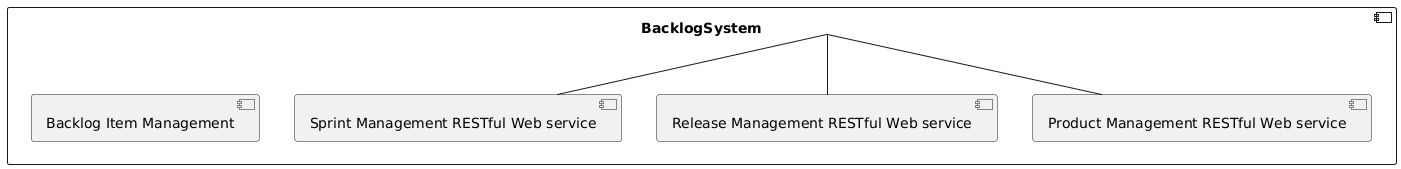

The diagram above was rendered by PlantUML. Its source (embedded in the PNG):
@startuml
component BacklogSystem {
  [Product Management RESTful Web service]
  [Release Management RESTful Web service]
  [Sprint Management RESTful Web service]
  [Backlog Item Management]
}

BacklogSystem -- [Product Management RESTful Web service]
BacklogSystem -- [Release Management RESTful Web service]
BacklogSystem -- [Sprint Management RESTful Web service]
@enduml